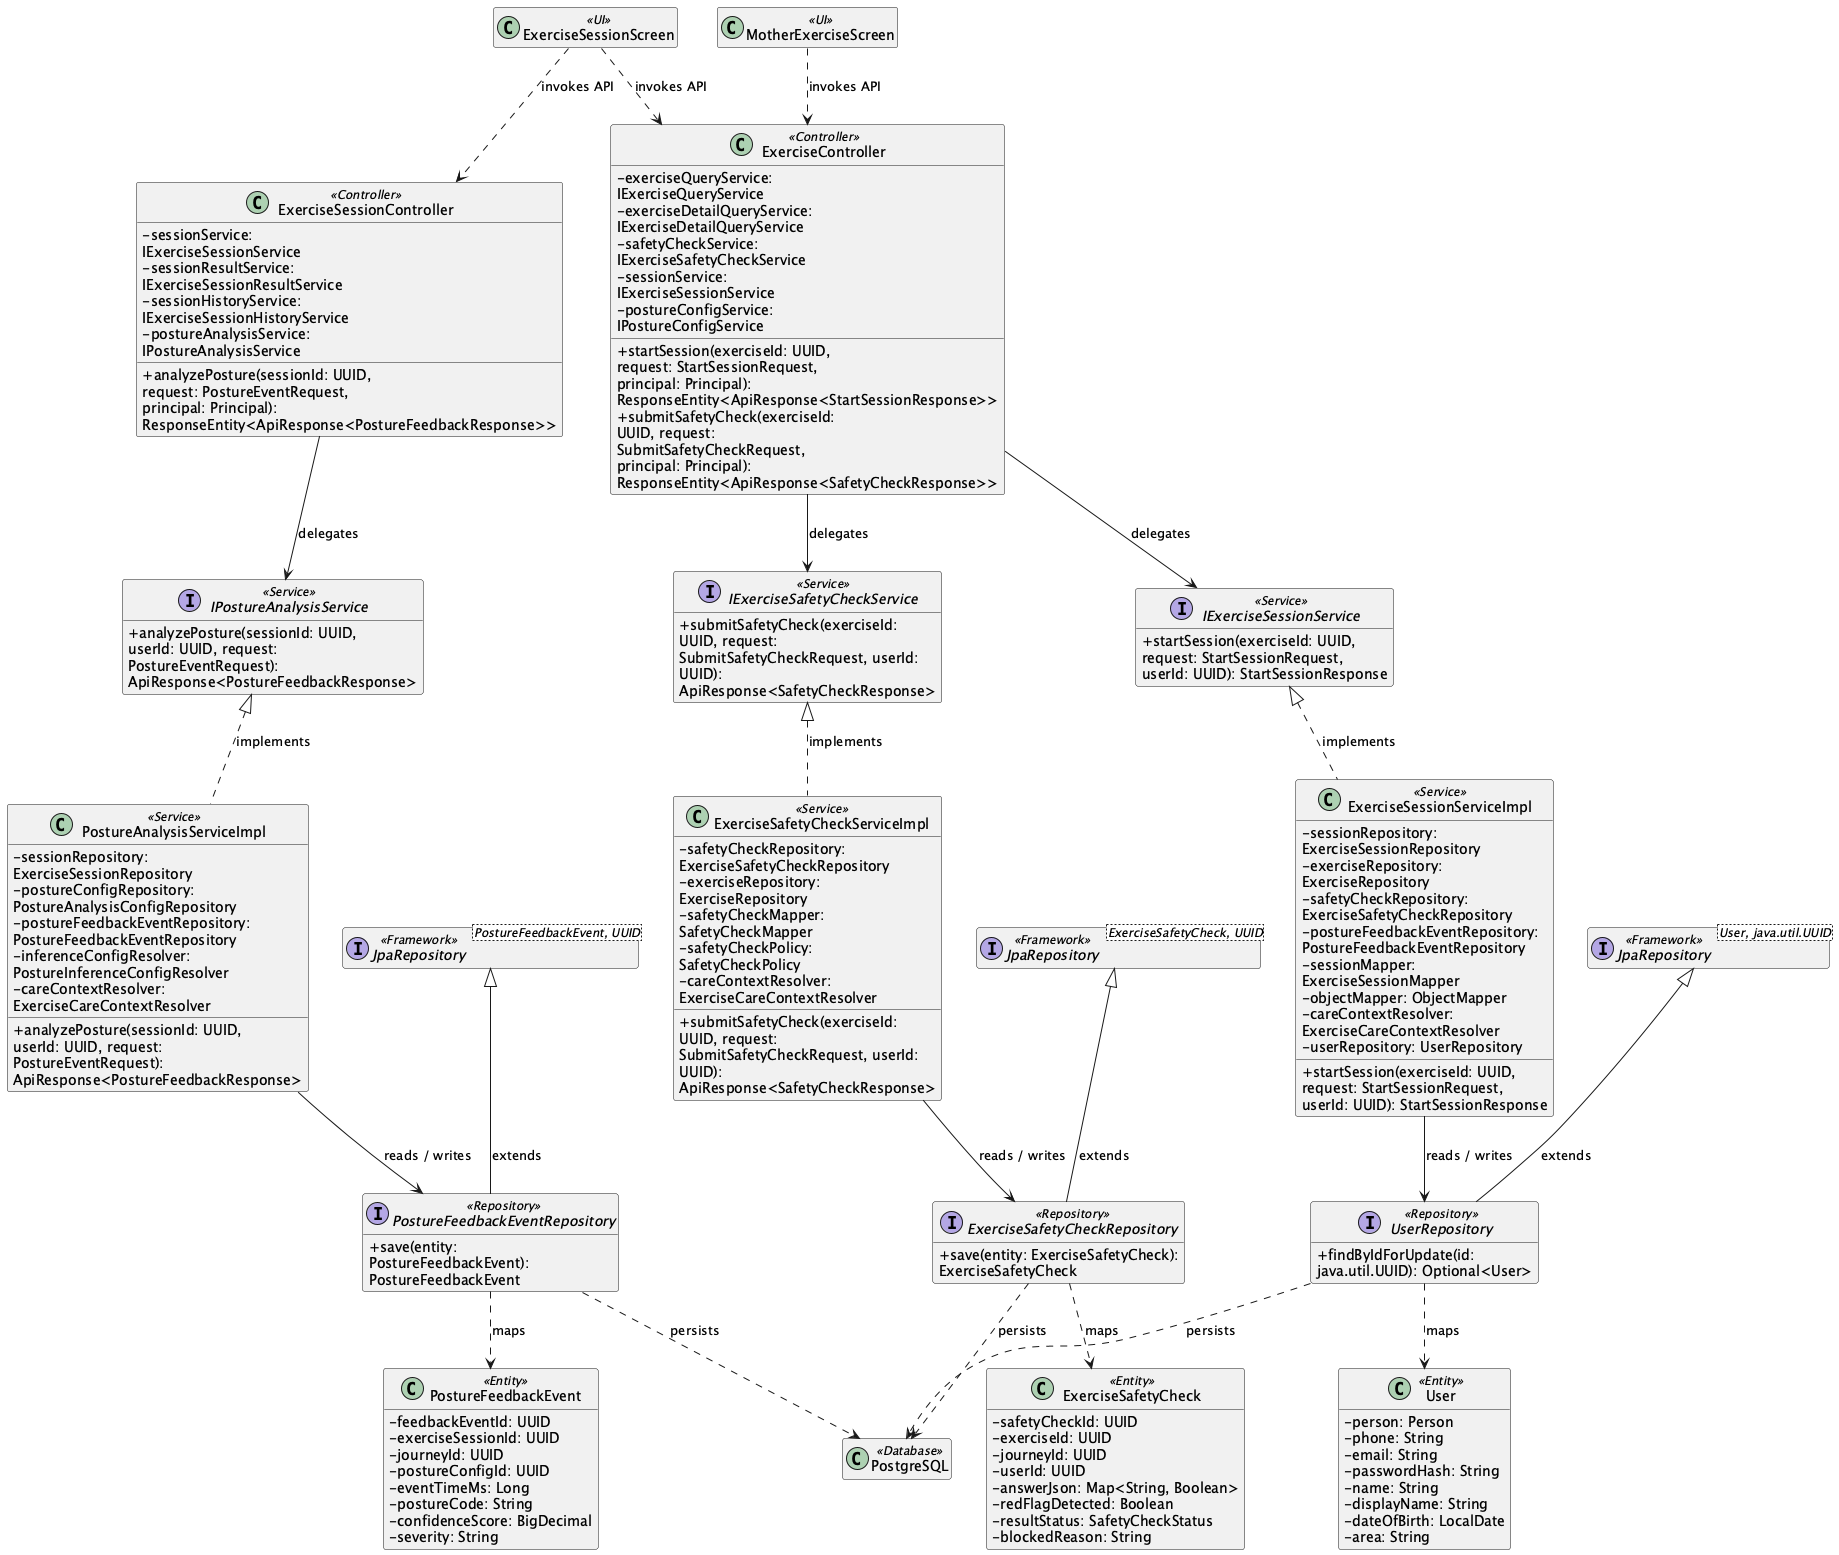

The diagram above was rendered by PlantUML. Its source (embedded in the PNG):
@startuml ClassDiagram_03PregnancyExerciseSafetyandSession
skinparam classAttributeIconSize 0
skinparam wrapWidth 250
hide empty members

class "ExerciseSessionScreen" as UIExerciseSessionScreen <<UI>>
class "MotherExerciseScreen" as UIMotherExerciseScreen <<UI>>
class "ExerciseController" as ControllerExerciseController <<Controller>> {
  - exerciseQueryService: IExerciseQueryService
  - exerciseDetailQueryService: IExerciseDetailQueryService
  - safetyCheckService: IExerciseSafetyCheckService
  - sessionService: IExerciseSessionService
  - postureConfigService: IPostureConfigService
  + startSession(exerciseId: UUID, request: StartSessionRequest, principal: Principal): ResponseEntity<ApiResponse<StartSessionResponse>>
  + submitSafetyCheck(exerciseId: UUID, request: SubmitSafetyCheckRequest, principal: Principal): ResponseEntity<ApiResponse<SafetyCheckResponse>>
}
class "ExerciseSessionController" as ControllerExerciseSessionController <<Controller>> {
  - sessionService: IExerciseSessionService
  - sessionResultService: IExerciseSessionResultService
  - sessionHistoryService: IExerciseSessionHistoryService
  - postureAnalysisService: IPostureAnalysisService
  + analyzePosture(sessionId: UUID, request: PostureEventRequest, principal: Principal): ResponseEntity<ApiResponse<PostureFeedbackResponse>>
}
interface "IExerciseSafetyCheckService" as ServiceContractIExerciseSafetyCheckService <<Service>> {
  + submitSafetyCheck(exerciseId: UUID, request: SubmitSafetyCheckRequest, userId: UUID): ApiResponse<SafetyCheckResponse>
}
class "ExerciseSafetyCheckServiceImpl" as ServiceExerciseSafetyCheckServiceImpl <<Service>> {
  - safetyCheckRepository: ExerciseSafetyCheckRepository
  - exerciseRepository: ExerciseRepository
  - safetyCheckMapper: SafetyCheckMapper
  - safetyCheckPolicy: SafetyCheckPolicy
  - careContextResolver: ExerciseCareContextResolver
  + submitSafetyCheck(exerciseId: UUID, request: SubmitSafetyCheckRequest, userId: UUID): ApiResponse<SafetyCheckResponse>
}
ServiceContractIExerciseSafetyCheckService <|.. ServiceExerciseSafetyCheckServiceImpl : implements
interface "IExerciseSessionService" as ServiceContractIExerciseSessionService <<Service>> {
  + startSession(exerciseId: UUID, request: StartSessionRequest, userId: UUID): StartSessionResponse
}
class "ExerciseSessionServiceImpl" as ServiceExerciseSessionServiceImpl <<Service>> {
  - sessionRepository: ExerciseSessionRepository
  - exerciseRepository: ExerciseRepository
  - safetyCheckRepository: ExerciseSafetyCheckRepository
  - postureFeedbackEventRepository: PostureFeedbackEventRepository
  - sessionMapper: ExerciseSessionMapper
  - objectMapper: ObjectMapper
  - careContextResolver: ExerciseCareContextResolver
  - userRepository: UserRepository
  + startSession(exerciseId: UUID, request: StartSessionRequest, userId: UUID): StartSessionResponse
}
ServiceContractIExerciseSessionService <|.. ServiceExerciseSessionServiceImpl : implements
interface "IPostureAnalysisService" as ServiceContractIPostureAnalysisService <<Service>> {
  + analyzePosture(sessionId: UUID, userId: UUID, request: PostureEventRequest): ApiResponse<PostureFeedbackResponse>
}
class "PostureAnalysisServiceImpl" as ServicePostureAnalysisServiceImpl <<Service>> {
  - sessionRepository: ExerciseSessionRepository
  - postureConfigRepository: PostureAnalysisConfigRepository
  - postureFeedbackEventRepository: PostureFeedbackEventRepository
  - inferenceConfigResolver: PostureInferenceConfigResolver
  - careContextResolver: ExerciseCareContextResolver
  + analyzePosture(sessionId: UUID, userId: UUID, request: PostureEventRequest): ApiResponse<PostureFeedbackResponse>
}
ServiceContractIPostureAnalysisService <|.. ServicePostureAnalysisServiceImpl : implements
interface "ExerciseSafetyCheckRepository" as RepositoryExerciseSafetyCheckRepository <<Repository>> {
  + save(entity: ExerciseSafetyCheck): ExerciseSafetyCheck
}
class "ExerciseSafetyCheck" as EntityExerciseSafetyCheck <<Entity>> {
  - safetyCheckId: UUID
  - exerciseId: UUID
  - journeyId: UUID
  - userId: UUID
  - answerJson: Map<String, Boolean>
  - redFlagDetected: Boolean
  - resultStatus: SafetyCheckStatus
  - blockedReason: String
}
interface "JpaRepository<ExerciseSafetyCheck, UUID>" as RepositoryBaseExerciseSafetyCheckRepository <<Framework>>
RepositoryBaseExerciseSafetyCheckRepository <|-- RepositoryExerciseSafetyCheckRepository : extends
interface "PostureFeedbackEventRepository" as RepositoryPostureFeedbackEventRepository <<Repository>> {
  + save(entity: PostureFeedbackEvent): PostureFeedbackEvent
}
class "PostureFeedbackEvent" as EntityPostureFeedbackEvent <<Entity>> {
  - feedbackEventId: UUID
  - exerciseSessionId: UUID
  - journeyId: UUID
  - postureConfigId: UUID
  - eventTimeMs: Long
  - postureCode: String
  - confidenceScore: BigDecimal
  - severity: String
}
interface "JpaRepository<PostureFeedbackEvent, UUID>" as RepositoryBasePostureFeedbackEventRepository <<Framework>>
RepositoryBasePostureFeedbackEventRepository <|-- RepositoryPostureFeedbackEventRepository : extends
interface "UserRepository" as RepositoryUserRepository <<Repository>> {
  + findByIdForUpdate(id: java.util.UUID): Optional<User>
}
class "User" as EntityUser <<Entity>> {
  - person: Person
  - phone: String
  - email: String
  - passwordHash: String
  - name: String
  - displayName: String
  - dateOfBirth: LocalDate
  - area: String
}
interface "JpaRepository<User, java.util.UUID>" as RepositoryBaseUserRepository <<Framework>>
RepositoryBaseUserRepository <|-- RepositoryUserRepository : extends
class "PostgreSQL" as DB <<Database>>
UIExerciseSessionScreen ..> ControllerExerciseController : invokes API
UIExerciseSessionScreen ..> ControllerExerciseSessionController : invokes API
UIMotherExerciseScreen ..> ControllerExerciseController : invokes API
ControllerExerciseController --> ServiceContractIExerciseSafetyCheckService : delegates
ControllerExerciseController --> ServiceContractIExerciseSessionService : delegates
ControllerExerciseSessionController --> ServiceContractIPostureAnalysisService : delegates
ServiceExerciseSafetyCheckServiceImpl --> RepositoryExerciseSafetyCheckRepository : reads / writes
ServiceExerciseSessionServiceImpl --> RepositoryUserRepository : reads / writes
ServicePostureAnalysisServiceImpl --> RepositoryPostureFeedbackEventRepository : reads / writes
RepositoryExerciseSafetyCheckRepository ..> EntityExerciseSafetyCheck : maps
RepositoryPostureFeedbackEventRepository ..> EntityPostureFeedbackEvent : maps
RepositoryUserRepository ..> EntityUser : maps
RepositoryExerciseSafetyCheckRepository ..> DB : persists
RepositoryPostureFeedbackEventRepository ..> DB : persists
RepositoryUserRepository ..> DB : persists
@enduml